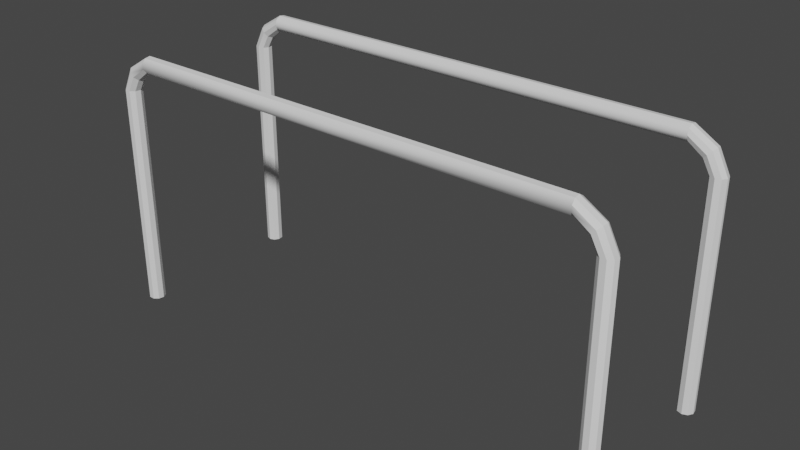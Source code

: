 # Source: Soccer_Goal.blend  (saved by Blender 3.1.7; exported with 4.5.12 LTS)
import bpy
from mathutils import Matrix  # noqa: F401  (used for matrix-valued properties, if any)

bpy.ops.wm.read_factory_settings(use_empty=True)
scene = bpy.context.scene
scene.name = 'Scene'

# ---- collections
col_collection = bpy.data.collections.new('Collection'); scene.collection.children.link(col_collection)

# ---- world
world_world = bpy.data.worlds.new('World'); scene.world = world_world
world_world.use_nodes = True; world_world.node_tree.nodes.clear()
_N = world_world.node_tree.nodes; _L = world_world.node_tree.links
n0 = _N.new('ShaderNodeOutputWorld'); n0.name = 'World Output'; n0.location = (300, 300)
n1 = _N.new('ShaderNodeBackground'); n1.name = 'Background'; n1.location = (10, 300)
n1.inputs[0].default_value = (0.05088, 0.05088, 0.05088, 1.0)
_L.new(n1.outputs[0], n0.inputs[0])
n0.is_active_output = True
world_world.color = (0.05088, 0.05088, 0.05088)
world_world.use_sun_shadow = False
world_world.sun_shadow_jitter_overblur = 0.0

# ---- meshes
me_cube_002 = bpy.data.meshes.new('Cube.002')
me_cube_002.from_pydata([(-0.2351, -0.03523, 0.8705), (-0.2351, -0.03523, 11.25), (-0.2303, -0.03611, 0.8705), (-0.2303, -0.03611, 11.25), (-0.2278, -0.03832, 0.8705), (-0.2278, -0.03832, 11.25), (-0.2287, -0.04084, 0.8705), (-0.2287, -0.04084, 11.25), (-0.2326, -0.04248, 0.8705), (-0.2326, -0.04248, 11.25), (-0.2377, -0.04248, 0.8705), (-0.2377, -0.04248, 11.25), (-0.2416, -0.04084, 0.8705), (-0.2416, -0.04084, 11.25), (-0.2425, -0.03832, 0.8705), (-0.2425, -0.03832, 11.25), (-0.2399, -0.03611, 0.8705), (-0.2399, -0.03611, 11.25), (-0.2234, -0.03611, 11.88), (-0.2268, -0.03523, 12.05), (-0.2216, -0.03832, 11.79), (-0.2223, -0.04084, 11.82), (-0.225, -0.04248, 11.96), (-0.2286, -0.04248, 12.14), (-0.2314, -0.04084, 12.28), (-0.232, -0.03832, 12.31), (-0.2302, -0.03611, 12.22), (-0.2101, -0.03611, 12.36), (-0.2101, -0.03523, 12.6), (-0.2101, -0.03832, 12.23), (-0.2101, -0.04084, 12.28), (-0.2101, -0.04248, 12.47), (-0.2101, -0.04248, 12.73), (-0.2101, -0.04084, 12.93), (-0.2101, -0.03832, 12.97), (-0.2101, -0.03611, 12.84), (0.0, -0.03611, 12.36), (0.0, -0.03523, 12.6), (0.0, -0.03832, 12.23), (0.0, -0.04084, 12.28), (0.0, -0.04248, 12.47), (0.0, -0.04248, 12.73), (0.0, -0.04084, 12.93), (0.0, -0.03832, 12.97), (0.0, -0.03611, 12.84), (0.2351, -0.03523, 0.8705), (0.2351, -0.03523, 11.25), (0.2303, -0.03611, 0.8705), (0.2303, -0.03611, 11.25), (0.2278, -0.03832, 0.8705), (0.2278, -0.03832, 11.25), (0.2287, -0.04084, 0.8705), (0.2287, -0.04084, 11.25), (0.2326, -0.04248, 0.8705), (0.2326, -0.04248, 11.25), (0.2377, -0.04248, 0.8705), (0.2377, -0.04248, 11.25), (0.2416, -0.04084, 0.8705), (0.2416, -0.04084, 11.25), (0.2425, -0.03832, 0.8705), (0.2425, -0.03832, 11.25), (0.2399, -0.03611, 0.8705), (0.2399, -0.03611, 11.25), (0.2234, -0.03611, 11.88), (0.2268, -0.03523, 12.05), (0.2216, -0.03832, 11.79), (0.2223, -0.04084, 11.82), (0.225, -0.04248, 11.96), (0.2286, -0.04248, 12.14), (0.2314, -0.04084, 12.28), (0.232, -0.03832, 12.31), (0.2302, -0.03611, 12.22), (0.2101, -0.03611, 12.36), (0.2101, -0.03523, 12.6), (0.2101, -0.03832, 12.23), (0.2101, -0.04084, 12.28), (0.2101, -0.04248, 12.47), (0.2101, -0.04248, 12.73), (0.2101, -0.04084, 12.93), (0.2101, -0.03832, 12.97), (0.2101, -0.03611, 12.84), (-0.2351, 0.03523, 0.8705), (-0.2351, 0.03523, 11.25), (-0.2303, 0.03611, 0.8705), (-0.2303, 0.03611, 11.25), (-0.2278, 0.03832, 0.8705), (-0.2278, 0.03832, 11.25), (-0.2287, 0.04084, 0.8705), (-0.2287, 0.04084, 11.25), (-0.2326, 0.04248, 0.8705), (-0.2326, 0.04248, 11.25), (-0.2377, 0.04248, 0.8705), (-0.2377, 0.04248, 11.25), (-0.2416, 0.04084, 0.8705), (-0.2416, 0.04084, 11.25), (-0.2425, 0.03832, 0.8705), (-0.2425, 0.03832, 11.25), (-0.2399, 0.03611, 0.8705), (-0.2399, 0.03611, 11.25), (-0.2234, 0.03611, 11.88), (-0.2268, 0.03523, 12.05), (-0.2216, 0.03832, 11.79), (-0.2223, 0.04084, 11.82), (-0.225, 0.04248, 11.96), (-0.2286, 0.04248, 12.14), (-0.2314, 0.04084, 12.28), (-0.232, 0.03832, 12.31), (-0.2302, 0.03611, 12.22), (-0.2101, 0.03611, 12.36), (-0.2101, 0.03523, 12.6), (-0.2101, 0.03832, 12.23), (-0.2101, 0.04084, 12.28), (-0.2101, 0.04248, 12.47), (-0.2101, 0.04248, 12.73), (-0.2101, 0.04084, 12.93), (-0.2101, 0.03832, 12.97), (-0.2101, 0.03611, 12.84), (0.0, 0.03611, 12.36), (0.0, 0.03523, 12.6), (0.0, 0.03832, 12.23), (0.0, 0.04084, 12.28), (0.0, 0.04248, 12.47), (0.0, 0.04248, 12.73), (0.0, 0.04084, 12.93), (0.0, 0.03832, 12.97), (0.0, 0.03611, 12.84), (0.2351, 0.03523, 0.8705), (0.2351, 0.03523, 11.25), (0.2303, 0.03611, 0.8705), (0.2303, 0.03611, 11.25), (0.2278, 0.03832, 0.8705), (0.2278, 0.03832, 11.25), (0.2287, 0.04084, 0.8705), (0.2287, 0.04084, 11.25), (0.2326, 0.04248, 0.8705), (0.2326, 0.04248, 11.25), (0.2377, 0.04248, 0.8705), (0.2377, 0.04248, 11.25), (0.2416, 0.04084, 0.8705), (0.2416, 0.04084, 11.25), (0.2425, 0.03832, 0.8705), (0.2425, 0.03832, 11.25), (0.2399, 0.03611, 0.8705), (0.2399, 0.03611, 11.25), (0.2234, 0.03611, 11.88), (0.2268, 0.03523, 12.05), (0.2216, 0.03832, 11.79), (0.2223, 0.04084, 11.82), (0.225, 0.04248, 11.96), (0.2286, 0.04248, 12.14), (0.2314, 0.04084, 12.28), (0.232, 0.03832, 12.31), (0.2302, 0.03611, 12.22), (0.2101, 0.03611, 12.36), (0.2101, 0.03523, 12.6), (0.2101, 0.03832, 12.23), (0.2101, 0.04084, 12.28), (0.2101, 0.04248, 12.47), (0.2101, 0.04248, 12.73), (0.2101, 0.04084, 12.93), (0.2101, 0.03832, 12.97), (0.2101, 0.03611, 12.84)], [], [(0, 1, 3, 2), (2, 3, 5, 4), (4, 5, 7, 6), (6, 7, 9, 8), (8, 9, 11, 10), (10, 11, 13, 12), (12, 13, 15, 14), (7, 5, 20, 21), (14, 15, 17, 16), (16, 17, 1, 0), (0, 2, 4, 6, 8, 10, 12, 14, 16), (20, 18, 27, 29), (5, 3, 18, 20), (1, 17, 26, 19), (17, 15, 25, 26), (15, 13, 24, 25), (13, 11, 23, 24), (11, 9, 22, 23), (9, 7, 21, 22), (3, 1, 19, 18), (34, 33, 42, 43), (19, 26, 35, 28), (24, 23, 32, 33), (21, 20, 29, 30), (25, 24, 33, 34), (22, 21, 30, 31), (18, 19, 28, 27), (26, 25, 34, 35), (23, 22, 31, 32), (31, 30, 39, 40), (27, 28, 37, 36), (35, 34, 43, 44), (32, 31, 40, 41), (29, 27, 36, 38), (28, 35, 44, 37), (33, 32, 41, 42), (30, 29, 38, 39), (45, 47, 48, 46), (47, 49, 50, 48), (49, 51, 52, 50), (51, 53, 54, 52), (53, 55, 56, 54), (55, 57, 58, 56), (57, 59, 60, 58), (52, 66, 65, 50), (59, 61, 62, 60), (61, 45, 46, 62), (45, 61, 59, 57, 55, 53, 51, 49, 47), (65, 74, 72, 63), (50, 65, 63, 48), (46, 64, 71, 62), (62, 71, 70, 60), (60, 70, 69, 58), (58, 69, 68, 56), (56, 68, 67, 54), (54, 67, 66, 52), (48, 63, 64, 46), (79, 43, 42, 78), (64, 73, 80, 71), (69, 78, 77, 68), (66, 75, 74, 65), (70, 79, 78, 69), (67, 76, 75, 66), (63, 72, 73, 64), (71, 80, 79, 70), (68, 77, 76, 67), (76, 40, 39, 75), (72, 36, 37, 73), (80, 44, 43, 79), (77, 41, 40, 76), (74, 38, 36, 72), (73, 37, 44, 80), (78, 42, 41, 77), (75, 39, 38, 74), (81, 83, 84, 82), (83, 85, 86, 84), (85, 87, 88, 86), (87, 89, 90, 88), (89, 91, 92, 90), (91, 93, 94, 92), (93, 95, 96, 94), (88, 102, 101, 86), (95, 97, 98, 96), (97, 81, 82, 98), (81, 97, 95, 93, 91, 89, 87, 85, 83), (101, 110, 108, 99), (86, 101, 99, 84), (82, 100, 107, 98), (98, 107, 106, 96), (96, 106, 105, 94), (94, 105, 104, 92), (92, 104, 103, 90), (90, 103, 102, 88), (84, 99, 100, 82), (115, 124, 123, 114), (100, 109, 116, 107), (105, 114, 113, 104), (102, 111, 110, 101), (106, 115, 114, 105), (103, 112, 111, 102), (99, 108, 109, 100), (107, 116, 115, 106), (104, 113, 112, 103), (112, 121, 120, 111), (108, 117, 118, 109), (116, 125, 124, 115), (113, 122, 121, 112), (110, 119, 117, 108), (109, 118, 125, 116), (114, 123, 122, 113), (111, 120, 119, 110), (126, 127, 129, 128), (128, 129, 131, 130), (130, 131, 133, 132), (132, 133, 135, 134), (134, 135, 137, 136), (136, 137, 139, 138), (138, 139, 141, 140), (133, 131, 146, 147), (140, 141, 143, 142), (142, 143, 127, 126), (126, 128, 130, 132, 134, 136, 138, 140, 142), (146, 144, 153, 155), (131, 129, 144, 146), (127, 143, 152, 145), (143, 141, 151, 152), (141, 139, 150, 151), (139, 137, 149, 150), (137, 135, 148, 149), (135, 133, 147, 148), (129, 127, 145, 144), (160, 159, 123, 124), (145, 152, 161, 154), (150, 149, 158, 159), (147, 146, 155, 156), (151, 150, 159, 160), (148, 147, 156, 157), (144, 145, 154, 153), (152, 151, 160, 161), (149, 148, 157, 158), (157, 156, 120, 121), (153, 154, 118, 117), (161, 160, 124, 125), (158, 157, 121, 122), (155, 153, 117, 119), (154, 161, 125, 118), (159, 158, 122, 123), (156, 155, 119, 120)])
me_cube_002.polygons.foreach_set('use_smooth', [True] * 148)
_k = set([(0, 1), (0, 2), (0, 16), (1, 19), (2, 3), (2, 4), (3, 5), (3, 18), (4, 5), (4, 6), (5, 7), (5, 20), (6, 7), (6, 8), (7, 9), (7, 21), (8, 9), (8, 10), (9, 22), (10, 11), (10, 12), (11, 23), (12, 13), (12, 14), (13, 24), (14, 15), (14, 16), (15, 17), (15, 25), (16, 17), (17, 26), (18, 19), (18, 20), (18, 27), (19, 26), (19, 28), (20, 21), (20, 29), (21, 22), (21, 30), (22, 31), (23, 24), (23, 32), (24, 25), (24, 33), (25, 26), (25, 34), (26, 35), (27, 28), (27, 29), (28, 35), (29, 30), (29, 38), (30, 31), (30, 39), (32, 33), (33, 34), (33, 42), (34, 35), (34, 43), (38, 74), (39, 75), (42, 78), (43, 79), (45, 46), (45, 47), (45, 61), (46, 64), (47, 48), (47, 49), (48, 50), (48, 63), (49, 50), (49, 51), (50, 52), (50, 65), (51, 52), (51, 53), (52, 54), (52, 66), (53, 54), (53, 55), (54, 67), (55, 56), (55, 57), (56, 68), (57, 58), (57, 59), (58, 69), (59, 60), (59, 61), (60, 62), (60, 70), (61, 62), (62, 71), (63, 64), (63, 65), (63, 72), (64, 71), (64, 73), (65, 66), (65, 74), (66, 67), (66, 75), (67, 76), (68, 69), (68, 77), (69, 70), (69, 78), (70, 71), (70, 79), (71, 80), (72, 73), (72, 74), (73, 80), (74, 75), (75, 76), (77, 78), (78, 79), (79, 80), (81, 82), (81, 83), (81, 97), (82, 100), (83, 84), (83, 85), (84, 86), (84, 99), (85, 86), (85, 87), (86, 88), (86, 101), (87, 88), (87, 89), (88, 90), (88, 102), (89, 90), (89, 91), (90, 103), (91, 92), (91, 93), (92, 104), (93, 94), (93, 95), (94, 105), (95, 96), (95, 97), (96, 98), (96, 106), (97, 98), (98, 107), (99, 100), (99, 101), (99, 108), (100, 107), (100, 109), (101, 102), (101, 110), (102, 103), (102, 111), (103, 112), (104, 105), (104, 113), (105, 106), (105, 114), (106, 107), (106, 115), (107, 116), (108, 109), (108, 110), (109, 116), (110, 111), (110, 119), (111, 112), (111, 120), (113, 114), (114, 115), (114, 123), (115, 116), (115, 124), (119, 155), (120, 156), (123, 159), (124, 160), (126, 127), (126, 128), (126, 142), (127, 145), (128, 129), (128, 130), (129, 131), (129, 144), (130, 131), (130, 132), (131, 133), (131, 146), (132, 133), (132, 134), (133, 135), (133, 147), (134, 135), (134, 136), (135, 148), (136, 137), (136, 138), (137, 149), (138, 139), (138, 140), (139, 150), (140, 141), (140, 142), (141, 143), (141, 151), (142, 143), (143, 152), (144, 145), (144, 146), (144, 153), (145, 152), (145, 154), (146, 147), (146, 155), (147, 148), (147, 156), (148, 157), (149, 150), (149, 158), (150, 151), (150, 159), (151, 152), (151, 160), (152, 161), (153, 154), (153, 155), (154, 161), (155, 156), (156, 157), (158, 159), (159, 160), (160, 161)])
me_cube_002.attributes.new('sharp_edge', 'BOOLEAN', 'EDGE').data.foreach_set('value', [ (min(e.vertices), max(e.vertices)) in _k for e in me_cube_002.edges])
_uv = me_cube_002.uv_layers.new(name='UVMap')
_uv.uv.foreach_set('vector', [1.0, 0.5, 1.0, 1.0, 0.8889, 1.0, 0.8889, 0.5, 0.8889, 0.5, 0.8889, 1.0, 0.7778, 1.0, 0.7778, 0.5, 0.7778, 0.5, 0.7778, 1.0, 0.6667, 1.0, 0.6667, 0.5, 0.6667, 0.5, 0.6667, 1.0, 0.5556, 1.0, 0.5556, 0.5, 0.5556, 0.5, 0.5556, 1.0, 0.4444, 1.0, 0.4444, 0.5, 0.4444, 0.5, 0.4444, 1.0, 0.3333, 1.0, 0.3333, 0.5, 0.3333, 0.5, 0.3333, 1.0, 0.2222, 1.0, 0.2222, 0.5, 0.6667, 1.0, 0.7778, 1.0, 0.7778, 1.0, 0.6667, 1.0, 0.2222, 0.5, 0.2222, 1.0, 0.1111, 1.0, 0.1111, 0.5, 0.1111, 0.5, 0.1111, 1.0, 4.47e-08, 1.0, 4.47e-08, 0.5, 0.75, 0.49, 0.9043, 0.4339, 0.9864, 0.2917, 0.9578, 0.13, 0.8321, 0.02447, 0.6679, 0.02447, 0.5422, 0.13, 0.5136, 0.2917, 0.5957, 0.4339, 0.7778, 1.0, 0.8889, 1.0, 0.8889, 1.0, 0.7778, 1.0, 0.7778, 1.0, 0.8889, 1.0, 0.8889, 1.0, 0.7778, 1.0, 4.47e-08, 1.0, 0.1111, 1.0, 0.1111, 1.0, 4.47e-08, 1.0, 0.1111, 1.0, 0.2222, 1.0, 0.2222, 1.0, 0.1111, 1.0, 0.2222, 1.0, 0.3333, 1.0, 0.3333, 1.0, 0.2222, 1.0, 0.3333, 1.0, 0.4444, 1.0, 0.4444, 1.0, 0.3333, 1.0, 0.4444, 1.0, 0.5556, 1.0, 0.5556, 1.0, 0.4444, 1.0, 0.5556, 1.0, 0.6667, 1.0, 0.6667, 1.0, 0.5556, 1.0, 0.8889, 1.0, 1.0, 1.0, 1.0, 1.0, 0.8889, 1.0, 0.2222, 1.0, 0.3333, 1.0, 0.3333, 1.0, 0.2222, 1.0, 4.47e-08, 1.0, 0.1111, 1.0, 0.1111, 1.0, 4.47e-08, 1.0, 0.3333, 1.0, 0.4444, 1.0, 0.4444, 1.0, 0.3333, 1.0, 0.6667, 1.0, 0.7778, 1.0, 0.7778, 1.0, 0.6667, 1.0, 0.2222, 1.0, 0.3333, 1.0, 0.3333, 1.0, 0.2222, 1.0, 0.5556, 1.0, 0.6667, 1.0, 0.6667, 1.0, 0.5556, 1.0, 0.8889, 1.0, 1.0, 1.0, 1.0, 1.0, 0.8889, 1.0, 0.1111, 1.0, 0.2222, 1.0, 0.2222, 1.0, 0.1111, 1.0, 0.4444, 1.0, 0.5556, 1.0, 0.5556, 1.0, 0.4444, 1.0, 0.5556, 1.0, 0.6667, 1.0, 0.6667, 1.0, 0.5556, 1.0, 0.8889, 1.0, 1.0, 1.0, 1.0, 1.0, 0.8889, 1.0, 0.1111, 1.0, 0.2222, 1.0, 0.2222, 1.0, 0.1111, 1.0, 0.4444, 1.0, 0.5556, 1.0, 0.5556, 1.0, 0.4444, 1.0, 0.7778, 1.0, 0.8889, 1.0, 0.8889, 1.0, 0.7778, 1.0, 4.47e-08, 1.0, 0.1111, 1.0, 0.1111, 1.0, 4.47e-08, 1.0, 0.3333, 1.0, 0.4444, 1.0, 0.4444, 1.0, 0.3333, 1.0, 0.6667, 1.0, 0.7778, 1.0, 0.7778, 1.0, 0.6667, 1.0, 1.0, 0.5, 0.8889, 0.5, 0.8889, 1.0, 1.0, 1.0, 0.8889, 0.5, 0.7778, 0.5, 0.7778, 1.0, 0.8889, 1.0, 0.7778, 0.5, 0.6667, 0.5, 0.6667, 1.0, 0.7778, 1.0, 0.6667, 0.5, 0.5556, 0.5, 0.5556, 1.0, 0.6667, 1.0, 0.5556, 0.5, 0.4444, 0.5, 0.4444, 1.0, 0.5556, 1.0, 0.4444, 0.5, 0.3333, 0.5, 0.3333, 1.0, 0.4444, 1.0, 0.3333, 0.5, 0.2222, 0.5, 0.2222, 1.0, 0.3333, 1.0, 0.6667, 1.0, 0.6667, 1.0, 0.7778, 1.0, 0.7778, 1.0, 0.2222, 0.5, 0.1111, 0.5, 0.1111, 1.0, 0.2222, 1.0, 0.1111, 0.5, 4.47e-08, 0.5, 4.47e-08, 1.0, 0.1111, 1.0, 0.75, 0.49, 0.5957, 0.4339, 0.5136, 0.2917, 0.5422, 0.13, 0.6679, 0.02447, 0.8321, 0.02447, 0.9578, 0.13, 0.9864, 0.2917, 0.9043, 0.4339, 0.7778, 1.0, 0.7778, 1.0, 0.8889, 1.0, 0.8889, 1.0, 0.7778, 1.0, 0.7778, 1.0, 0.8889, 1.0, 0.8889, 1.0, 4.47e-08, 1.0, 4.47e-08, 1.0, 0.1111, 1.0, 0.1111, 1.0, 0.1111, 1.0, 0.1111, 1.0, 0.2222, 1.0, 0.2222, 1.0, 0.2222, 1.0, 0.2222, 1.0, 0.3333, 1.0, 0.3333, 1.0, 0.3333, 1.0, 0.3333, 1.0, 0.4444, 1.0, 0.4444, 1.0, 0.4444, 1.0, 0.4444, 1.0, 0.5556, 1.0, 0.5556, 1.0, 0.5556, 1.0, 0.5556, 1.0, 0.6667, 1.0, 0.6667, 1.0, 0.8889, 1.0, 0.8889, 1.0, 1.0, 1.0, 1.0, 1.0, 0.2222, 1.0, 0.2222, 1.0, 0.3333, 1.0, 0.3333, 1.0, 4.47e-08, 1.0, 4.47e-08, 1.0, 0.1111, 1.0, 0.1111, 1.0, 0.3333, 1.0, 0.3333, 1.0, 0.4444, 1.0, 0.4444, 1.0, 0.6667, 1.0, 0.6667, 1.0, 0.7778, 1.0, 0.7778, 1.0, 0.2222, 1.0, 0.2222, 1.0, 0.3333, 1.0, 0.3333, 1.0, 0.5556, 1.0, 0.5556, 1.0, 0.6667, 1.0, 0.6667, 1.0, 0.8889, 1.0, 0.8889, 1.0, 1.0, 1.0, 1.0, 1.0, 0.1111, 1.0, 0.1111, 1.0, 0.2222, 1.0, 0.2222, 1.0, 0.4444, 1.0, 0.4444, 1.0, 0.5556, 1.0, 0.5556, 1.0, 0.5556, 1.0, 0.5556, 1.0, 0.6667, 1.0, 0.6667, 1.0, 0.8889, 1.0, 0.8889, 1.0, 1.0, 1.0, 1.0, 1.0, 0.1111, 1.0, 0.1111, 1.0, 0.2222, 1.0, 0.2222, 1.0, 0.4444, 1.0, 0.4444, 1.0, 0.5556, 1.0, 0.5556, 1.0, 0.7778, 1.0, 0.7778, 1.0, 0.8889, 1.0, 0.8889, 1.0, 4.47e-08, 1.0, 4.47e-08, 1.0, 0.1111, 1.0, 0.1111, 1.0, 0.3333, 1.0, 0.3333, 1.0, 0.4444, 1.0, 0.4444, 1.0, 0.6667, 1.0, 0.6667, 1.0, 0.7778, 1.0, 0.7778, 1.0, 1.0, 0.5, 0.8889, 0.5, 0.8889, 1.0, 1.0, 1.0, 0.8889, 0.5, 0.7778, 0.5, 0.7778, 1.0, 0.8889, 1.0, 0.7778, 0.5, 0.6667, 0.5, 0.6667, 1.0, 0.7778, 1.0, 0.6667, 0.5, 0.5556, 0.5, 0.5556, 1.0, 0.6667, 1.0, 0.5556, 0.5, 0.4444, 0.5, 0.4444, 1.0, 0.5556, 1.0, 0.4444, 0.5, 0.3333, 0.5, 0.3333, 1.0, 0.4444, 1.0, 0.3333, 0.5, 0.2222, 0.5, 0.2222, 1.0, 0.3333, 1.0, 0.6667, 1.0, 0.6667, 1.0, 0.7778, 1.0, 0.7778, 1.0, 0.2222, 0.5, 0.1111, 0.5, 0.1111, 1.0, 0.2222, 1.0, 0.1111, 0.5, 4.47e-08, 0.5, 4.47e-08, 1.0, 0.1111, 1.0, 0.75, 0.49, 0.5957, 0.4339, 0.5136, 0.2917, 0.5422, 0.13, 0.6679, 0.02447, 0.8321, 0.02447, 0.9578, 0.13, 0.9864, 0.2917, 0.9043, 0.4339, 0.7778, 1.0, 0.7778, 1.0, 0.8889, 1.0, 0.8889, 1.0, 0.7778, 1.0, 0.7778, 1.0, 0.8889, 1.0, 0.8889, 1.0, 4.47e-08, 1.0, 4.47e-08, 1.0, 0.1111, 1.0, 0.1111, 1.0, 0.1111, 1.0, 0.1111, 1.0, 0.2222, 1.0, 0.2222, 1.0, 0.2222, 1.0, 0.2222, 1.0, 0.3333, 1.0, 0.3333, 1.0, 0.3333, 1.0, 0.3333, 1.0, 0.4444, 1.0, 0.4444, 1.0, 0.4444, 1.0, 0.4444, 1.0, 0.5556, 1.0, 0.5556, 1.0, 0.5556, 1.0, 0.5556, 1.0, 0.6667, 1.0, 0.6667, 1.0, 0.8889, 1.0, 0.8889, 1.0, 1.0, 1.0, 1.0, 1.0, 0.2222, 1.0, 0.2222, 1.0, 0.3333, 1.0, 0.3333, 1.0, 4.47e-08, 1.0, 4.47e-08, 1.0, 0.1111, 1.0, 0.1111, 1.0, 0.3333, 1.0, 0.3333, 1.0, 0.4444, 1.0, 0.4444, 1.0, 0.6667, 1.0, 0.6667, 1.0, 0.7778, 1.0, 0.7778, 1.0, 0.2222, 1.0, 0.2222, 1.0, 0.3333, 1.0, 0.3333, 1.0, 0.5556, 1.0, 0.5556, 1.0, 0.6667, 1.0, 0.6667, 1.0, 0.8889, 1.0, 0.8889, 1.0, 1.0, 1.0, 1.0, 1.0, 0.1111, 1.0, 0.1111, 1.0, 0.2222, 1.0, 0.2222, 1.0, 0.4444, 1.0, 0.4444, 1.0, 0.5556, 1.0, 0.5556, 1.0, 0.5556, 1.0, 0.5556, 1.0, 0.6667, 1.0, 0.6667, 1.0, 0.8889, 1.0, 0.8889, 1.0, 1.0, 1.0, 1.0, 1.0, 0.1111, 1.0, 0.1111, 1.0, 0.2222, 1.0, 0.2222, 1.0, 0.4444, 1.0, 0.4444, 1.0, 0.5556, 1.0, 0.5556, 1.0, 0.7778, 1.0, 0.7778, 1.0, 0.8889, 1.0, 0.8889, 1.0, 4.47e-08, 1.0, 4.47e-08, 1.0, 0.1111, 1.0, 0.1111, 1.0, 0.3333, 1.0, 0.3333, 1.0, 0.4444, 1.0, 0.4444, 1.0, 0.6667, 1.0, 0.6667, 1.0, 0.7778, 1.0, 0.7778, 1.0, 1.0, 0.5, 1.0, 1.0, 0.8889, 1.0, 0.8889, 0.5, 0.8889, 0.5, 0.8889, 1.0, 0.7778, 1.0, 0.7778, 0.5, 0.7778, 0.5, 0.7778, 1.0, 0.6667, 1.0, 0.6667, 0.5, 0.6667, 0.5, 0.6667, 1.0, 0.5556, 1.0, 0.5556, 0.5, 0.5556, 0.5, 0.5556, 1.0, 0.4444, 1.0, 0.4444, 0.5, 0.4444, 0.5, 0.4444, 1.0, 0.3333, 1.0, 0.3333, 0.5, 0.3333, 0.5, 0.3333, 1.0, 0.2222, 1.0, 0.2222, 0.5, 0.6667, 1.0, 0.7778, 1.0, 0.7778, 1.0, 0.6667, 1.0, 0.2222, 0.5, 0.2222, 1.0, 0.1111, 1.0, 0.1111, 0.5, 0.1111, 0.5, 0.1111, 1.0, 4.47e-08, 1.0, 4.47e-08, 0.5, 0.75, 0.49, 0.9043, 0.4339, 0.9864, 0.2917, 0.9578, 0.13, 0.8321, 0.02447, 0.6679, 0.02447, 0.5422, 0.13, 0.5136, 0.2917, 0.5957, 0.4339, 0.7778, 1.0, 0.8889, 1.0, 0.8889, 1.0, 0.7778, 1.0, 0.7778, 1.0, 0.8889, 1.0, 0.8889, 1.0, 0.7778, 1.0, 4.47e-08, 1.0, 0.1111, 1.0, 0.1111, 1.0, 4.47e-08, 1.0, 0.1111, 1.0, 0.2222, 1.0, 0.2222, 1.0, 0.1111, 1.0, 0.2222, 1.0, 0.3333, 1.0, 0.3333, 1.0, 0.2222, 1.0, 0.3333, 1.0, 0.4444, 1.0, 0.4444, 1.0, 0.3333, 1.0, 0.4444, 1.0, 0.5556, 1.0, 0.5556, 1.0, 0.4444, 1.0, 0.5556, 1.0, 0.6667, 1.0, 0.6667, 1.0, 0.5556, 1.0, 0.8889, 1.0, 1.0, 1.0, 1.0, 1.0, 0.8889, 1.0, 0.2222, 1.0, 0.3333, 1.0, 0.3333, 1.0, 0.2222, 1.0, 4.47e-08, 1.0, 0.1111, 1.0, 0.1111, 1.0, 4.47e-08, 1.0, 0.3333, 1.0, 0.4444, 1.0, 0.4444, 1.0, 0.3333, 1.0, 0.6667, 1.0, 0.7778, 1.0, 0.7778, 1.0, 0.6667, 1.0, 0.2222, 1.0, 0.3333, 1.0, 0.3333, 1.0, 0.2222, 1.0, 0.5556, 1.0, 0.6667, 1.0, 0.6667, 1.0, 0.5556, 1.0, 0.8889, 1.0, 1.0, 1.0, 1.0, 1.0, 0.8889, 1.0, 0.1111, 1.0, 0.2222, 1.0, 0.2222, 1.0, 0.1111, 1.0, 0.4444, 1.0, 0.5556, 1.0, 0.5556, 1.0, 0.4444, 1.0, 0.5556, 1.0, 0.6667, 1.0, 0.6667, 1.0, 0.5556, 1.0, 0.8889, 1.0, 1.0, 1.0, 1.0, 1.0, 0.8889, 1.0, 0.1111, 1.0, 0.2222, 1.0, 0.2222, 1.0, 0.1111, 1.0, 0.4444, 1.0, 0.5556, 1.0, 0.5556, 1.0, 0.4444, 1.0, 0.7778, 1.0, 0.8889, 1.0, 0.8889, 1.0, 0.7778, 1.0, 4.47e-08, 1.0, 0.1111, 1.0, 0.1111, 1.0, 4.47e-08, 1.0, 0.3333, 1.0, 0.4444, 1.0, 0.4444, 1.0, 0.3333, 1.0, 0.6667, 1.0, 0.7778, 1.0, 0.7778, 1.0, 0.6667, 1.0])
me_cube_002.use_remesh_fix_poles = True
me_cube_002.use_remesh_preserve_attributes = False
me_cube_002.update()
me_cube_002.normals_split_custom_set([tuple(v) for v in zip(*[iter([0.179, 0.9838, 0.0, 0.1756, 0.9845, -0.0009113, 0.1756, 0.9845, -0.0009174, 0.179, 0.9838, 0.0, 0.6547, 0.7559, 0.0, 0.6547, 0.7559, 0.0, 0.6547, 0.7559, 0.0, 0.6547, 0.7559, 0.0, 0.9431, -0.3326, 0.0, 0.9431, -0.3326, 0.0, 0.9431, -0.3326, 0.0, 0.9431, -0.3326, 0.0, 0.3869, -0.9221, 0.0, 0.3869, -0.9221, 0.0, 0.3869, -0.9221, 0.0, 0.3869, -0.9221, 0.0, 0.0, -1.0, 0.0, 0.0, -1.0, 0.0, 0.0, -1.0, 0.0, 0.0, -1.0, 0.0, -0.3869, -0.9221, 0.0, -0.3819, -0.9242, 0.001896, -0.3819, -0.9242, 0.001884, -0.3869, -0.9221, 0.0, -0.9431, -0.3326, 0.0, -0.9416, -0.3368, 0.004651, -0.9416, -0.3367, 0.004642, -0.9431, -0.3326, 0.0, 0.9374, -0.3481, -0.01058, 0.9374, -0.3481, -0.01058, 0.9374, -0.3481, -0.01058, 0.9374, -0.3481, -0.01058, -0.6547, 0.7559, 0.0, -0.6547, 0.7559, 0.0, -0.6547, 0.7559, 0.0, -0.6547, 0.7559, 0.0, -0.179, 0.9838, 0.0, -0.1762, 0.9843, 0.0008795, -0.1762, 0.9843, 0.0008851, -0.179, 0.9838, 0.0, 1.442e-06, 0.0, -1.0, 1.442e-06, 0.0, -1.0, 1.442e-06, 0.0, -1.0, 1.442e-06, 0.0, -1.0, 1.442e-06, 0.0, -1.0, 1.442e-06, 0.0, -1.0, 1.442e-06, 0.0, -1.0, 1.442e-06, 0.0, -1.0, 1.442e-06, 0.0, -1.0, 0.5019, 0.8648, -0.01339, 0.5019, 0.8648, -0.01339, 0.5019, 0.8648, -0.01339, 0.5019, 0.8648, -0.01339, 0.6361, 0.7716, -0.007086, 0.6361, 0.7716, -0.007086, 0.6361, 0.7716, -0.007086, 0.6361, 0.7716, -0.007086, -0.1762, 0.9843, 0.0008851, -0.1762, 0.9843, 0.0008795, -0.1734, 0.9848, 0.001764, -0.1734, 0.9848, 0.001764, -0.6439, 0.7651, 0.006395, -0.6439, 0.7651, 0.006395, -0.6439, 0.7651, 0.006395, -0.6439, 0.7651, 0.006395, -0.9416, -0.3367, 0.004642, -0.9416, -0.3368, 0.004651, -0.9401, -0.3409, 0.009293, -0.9401, -0.3409, 0.009293, -0.3819, -0.9242, 0.001884, -0.3819, -0.9242, 0.001896, -0.377, -0.9262, 0.00378, -0.377, -0.9262, 0.00378, 0.0, -1.0, 0.0, 0.0, -1.0, 0.0, 0.0, -1.0, 0.0, 0.0, -1.0, 0.0, 0.3722, -0.9281, -0.004055, 0.3722, -0.9281, -0.004055, 0.3722, -0.9281, -0.004055, 0.3722, -0.9281, -0.004055, 0.1756, 0.9845, -0.0009174, 0.1756, 0.9845, -0.0009113, 0.1722, 0.9851, -0.001829, 0.1722, 0.9851, -0.001829, 3.989e-07, -0.9984, 0.05662, 3.989e-07, -0.9984, 0.05662, 2.373e-07, -0.9984, 0.05662, 2.373e-07, -0.9984, 0.05662, -0.1073, 0.9942, 0.003351, -0.1073, 0.9942, 0.003351, -0.1073, 0.9942, 0.003351, -0.1073, 0.9942, 0.003351, -0.2366, -0.9716, 0.007592, -0.2366, -0.9716, 0.007592, -0.2366, -0.9716, 0.007592, -0.2366, -0.9716, 0.007592, 0.8879, -0.4595, -0.02317, 0.8879, -0.4595, -0.02317, 0.8879, -0.4595, -0.02317, 0.8879, -0.4595, -0.02317, -0.8493, -0.5272, 0.02799, -0.8493, -0.5272, 0.02799, -0.8493, -0.5272, 0.02799, -0.8493, -0.5272, 0.02799, 0.2635, -0.9646, -0.0073, 0.2635, -0.9646, -0.0073, 0.2635, -0.9646, -0.0073, 0.2635, -0.9646, -0.0073, 0.1138, 0.9935, -0.003293, 0.1138, 0.9935, -0.003293, 0.1138, 0.9935, -0.003293, 0.1138, 0.9935, -0.003293, -0.4439, 0.896, 0.0145, -0.4439, 0.896, 0.0145, -0.4439, 0.896, 0.0145, -0.4439, 0.896, 0.0145, 0.0, -1.0, 0.0, 0.0, -1.0, 0.0, 9.398e-08, -1.0, -0.006138, 1.438e-07, -1.0, -2.505e-05, 9.398e-08, -1.0, -0.006138, 9.056e-08, -1.0, -0.00839, 1.378e-07, -1.0, -0.00839, 1.398e-07, -1.0, -0.004195, -9.229e-08, 0.9999, -0.01048, -1.569e-07, 1.0, 1.082e-08, -1.426e-07, 1.0, -1.03e-08, -1.533e-07, 0.9999, -0.01048, -6.46e-08, 0.9999, 0.01048, 0.0, 0.9999, 0.01732, -1.401e-07, 0.9999, 0.01732, -1.388e-07, 0.9999, 0.01048, 1.438e-07, -1.0, -2.505e-05, 9.398e-08, -1.0, -0.006138, 1.398e-07, -1.0, -0.004195, 1.502e-07, -1.0, 0.004195, 0.0, 0.9998, -0.01732, -9.229e-08, 0.9999, -0.01048, -1.533e-07, 0.9999, -0.01048, -1.59e-07, 0.9999, -0.01732, -1.569e-07, 1.0, 1.082e-08, -6.46e-08, 0.9999, 0.01048, -1.388e-07, 0.9999, 0.01048, -1.426e-07, 1.0, -1.03e-08, 1.811e-07, -1.0, 0.00839, 1.438e-07, -1.0, -2.505e-05, 1.502e-07, -1.0, 0.004195, 1.585e-07, -1.0, 0.00839, -1.994e-07, -0.9984, -0.05662, -1.994e-07, -0.9984, -0.05662, 1.5e-07, -0.9984, -0.05662, 1.5e-07, -0.9984, -0.05662, -0.179, 0.9838, 0.0, -0.179, 0.9838, 0.0, -0.1756, 0.9845, -0.0009174, -0.1756, 0.9845, -0.0009113, -0.6547, 0.7559, 0.0, -0.6547, 0.7559, 0.0, -0.6547, 0.7559, 0.0, -0.6547, 0.7559, 0.0, -0.9431, -0.3326, 0.0, -0.9431, -0.3326, 0.0, -0.9431, -0.3326, 0.0, -0.9431, -0.3326, 0.0, -0.3869, -0.9221, 0.0, -0.3869, -0.9221, 0.0, -0.3869, -0.9221, 0.0, -0.3869, -0.9221, 0.0, 0.0, -1.0, 0.0, 0.0, -1.0, 0.0, 0.0, -1.0, 0.0, 0.0, -1.0, 0.0, 0.3869, -0.9221, 0.0, 0.3869, -0.9221, 0.0, 0.3819, -0.9242, 0.001884, 0.3819, -0.9242, 0.001896, 0.9431, -0.3326, 0.0, 0.9431, -0.3326, 0.0, 0.9416, -0.3367, 0.004642, 0.9416, -0.3368, 0.004651, -0.9374, -0.3481, -0.01058, -0.9374, -0.3481, -0.01058, -0.9374, -0.3481, -0.01058, -0.9374, -0.3481, -0.01058, 0.6547, 0.7559, 0.0, 0.6547, 0.7559, 0.0, 0.6547, 0.7559, 0.0, 0.6547, 0.7559, 0.0, 0.179, 0.9838, 0.0, 0.179, 0.9838, 0.0, 0.1762, 0.9843, 0.0008851, 0.1762, 0.9843, 0.0008795, 1.442e-06, 0.0, -1.0, 1.442e-06, 0.0, -1.0, 1.442e-06, 0.0, -1.0, 1.442e-06, 0.0, -1.0, 1.442e-06, 0.0, -1.0, 1.442e-06, 0.0, -1.0, 1.442e-06, 0.0, -1.0, 1.442e-06, 0.0, -1.0, 1.442e-06, 0.0, -1.0, -0.5019, 0.8648, -0.01339, -0.5019, 0.8648, -0.01339, -0.5019, 0.8648, -0.01339, -0.5019, 0.8648, -0.01339, -0.6361, 0.7716, -0.007086, -0.6361, 0.7716, -0.007086, -0.6361, 0.7716, -0.007086, -0.6361, 0.7716, -0.007086, 0.1762, 0.9843, 0.0008851, 0.1734, 0.9848, 0.001764, 0.1734, 0.9848, 0.001764, 0.1762, 0.9843, 0.0008795, 0.6439, 0.7651, 0.006395, 0.6439, 0.7651, 0.006395, 0.6439, 0.7651, 0.006395, 0.6439, 0.7651, 0.006395, 0.9416, -0.3367, 0.004642, 0.9401, -0.3409, 0.009293, 0.9401, -0.3409, 0.009293, 0.9416, -0.3368, 0.004651, 0.3819, -0.9242, 0.001884, 0.377, -0.9262, 0.00378, 0.377, -0.9262, 0.00378, 0.3819, -0.9242, 0.001896, 0.0, -1.0, 0.0, 0.0, -1.0, 0.0, 0.0, -1.0, 0.0, 0.0, -1.0, 0.0, -0.3722, -0.9281, -0.004055, -0.3722, -0.9281, -0.004055, -0.3722, -0.9281, -0.004055, -0.3722, -0.9281, -0.004055, -0.1756, 0.9845, -0.0009174, -0.1722, 0.9851, -0.001829, -0.1722, 0.9851, -0.001829, -0.1756, 0.9845, -0.0009113, 7.57e-08, -0.9984, 0.05662, 2.373e-07, -0.9984, 0.05662, 2.373e-07, -0.9984, 0.05662, 7.57e-08, -0.9984, 0.05662, 0.1073, 0.9942, 0.003351, 0.1073, 0.9942, 0.003351, 0.1073, 0.9942, 0.003351, 0.1073, 0.9942, 0.003351, 0.2366, -0.9716, 0.007592, 0.2366, -0.9716, 0.007592, 0.2366, -0.9716, 0.007592, 0.2366, -0.9716, 0.007592, -0.8879, -0.4595, -0.02317, -0.8879, -0.4595, -0.02317, -0.8879, -0.4595, -0.02317, -0.8879, -0.4595, -0.02317, 0.8493, -0.5272, 0.02799, 0.8493, -0.5272, 0.02799, 0.8493, -0.5272, 0.02799, 0.8493, -0.5272, 0.02799, -0.2635, -0.9646, -0.0073, -0.2635, -0.9646, -0.0073, -0.2635, -0.9646, -0.0073, -0.2635, -0.9646, -0.0073, -0.1138, 0.9935, -0.003293, -0.1138, 0.9935, -0.003293, -0.1138, 0.9935, -0.003293, -0.1138, 0.9935, -0.003293, 0.4439, 0.896, 0.0145, 0.4439, 0.896, 0.0145, 0.4439, 0.896, 0.0145, 0.4439, 0.896, 0.0145, 0.0, -1.0, 0.0, 1.108e-07, -1.0, -2.505e-05, 1.531e-07, -1.0, -0.006138, 0.0, -1.0, 0.0, 1.531e-07, -1.0, -0.006138, 1.398e-07, -1.0, -0.004195, 1.378e-07, -1.0, -0.00839, 1.85e-07, -1.0, -0.00839, -2.144e-07, 0.9999, -0.01048, -1.533e-07, 0.9999, -0.01048, -1.426e-07, 1.0, -1.03e-08, -1.283e-07, 1.0, 1.067e-08, -2.131e-07, 0.9999, 0.01048, -1.388e-07, 0.9999, 0.01048, -1.401e-07, 0.9999, 0.01732, -2.803e-07, 0.9999, 0.01732, 1.108e-07, -1.0, -2.505e-05, 1.502e-07, -1.0, 0.004195, 1.398e-07, -1.0, -0.004195, 1.531e-07, -1.0, -0.006138, -3.18e-07, 0.9998, -0.01732, -1.59e-07, 0.9999, -0.01732, -1.533e-07, 0.9999, -0.01048, -2.144e-07, 0.9999, -0.01048, -1.283e-07, 1.0, 1.067e-08, -1.426e-07, 1.0, -1.03e-08, -1.388e-07, 0.9999, 0.01048, -2.131e-07, 0.9999, 0.01048, 1.358e-07, -1.0, 0.00839, 1.585e-07, -1.0, 0.00839, 1.502e-07, -1.0, 0.004195, 1.108e-07, -1.0, -2.505e-05, 4.995e-07, -0.9984, -0.05662, 1.5e-07, -0.9984, -0.05662, 1.5e-07, -0.9984, -0.05662, 4.995e-07, -0.9984, -0.05662, 0.179, -0.9838, 0.0, 0.179, -0.9838, 0.0, 0.1756, -0.9845, -0.0009174, 0.1756, -0.9845, -0.0009113, 0.6547, -0.7559, 0.0, 0.6547, -0.7559, 0.0, 0.6547, -0.7559, 0.0, 0.6547, -0.7559, 0.0, 0.9431, 0.3326, 0.0, 0.9431, 0.3326, 0.0, 0.9431, 0.3326, 0.0, 0.9431, 0.3326, 0.0, 0.3869, 0.9221, 0.0, 0.3869, 0.9221, 0.0, 0.3869, 0.9221, 0.0, 0.3869, 0.9221, 0.0, 0.0, 1.0, 0.0, 0.0, 1.0, 0.0, 0.0, 1.0, 0.0, 0.0, 1.0, 0.0, -0.3869, 0.9221, 0.0, -0.3869, 0.9221, 0.0, -0.3819, 0.9242, 0.001884, -0.3819, 0.9242, 0.001896, -0.9431, 0.3326, 0.0, -0.9431, 0.3326, 0.0, -0.9416, 0.3367, 0.004642, -0.9416, 0.3368, 0.004651, 0.9374, 0.3481, -0.01058, 0.9374, 0.3481, -0.01058, 0.9374, 0.3481, -0.01058, 0.9374, 0.3481, -0.01058, -0.6547, -0.7559, 0.0, -0.6547, -0.7559, 0.0, -0.6547, -0.7559, 0.0, -0.6547, -0.7559, 0.0, -0.179, -0.9838, 0.0, -0.179, -0.9838, 0.0, -0.1762, -0.9843, 0.0008851, -0.1762, -0.9843, 0.0008795, -1.442e-06, 0.0, -1.0, -1.442e-06, 0.0, -1.0, -1.442e-06, 0.0, -1.0, -1.442e-06, 0.0, -1.0, -1.442e-06, 0.0, -1.0, -1.442e-06, 0.0, -1.0, -1.442e-06, 0.0, -1.0, -1.442e-06, 0.0, -1.0, -1.442e-06, 0.0, -1.0, 0.5019, -0.8648, -0.01339, 0.5019, -0.8648, -0.01339, 0.5019, -0.8648, -0.01339, 0.5019, -0.8648, -0.01339, 0.6361, -0.7716, -0.007086, 0.6361, -0.7716, -0.007086, 0.6361, -0.7716, -0.007086, 0.6361, -0.7716, -0.007086, -0.1762, -0.9843, 0.0008851, -0.1734, -0.9848, 0.001764, -0.1734, -0.9848, 0.001764, -0.1762, -0.9843, 0.0008795, -0.6439, -0.7651, 0.006395, -0.6439, -0.7651, 0.006395, -0.6439, -0.7651, 0.006395, -0.6439, -0.7651, 0.006395, -0.9416, 0.3367, 0.004642, -0.9401, 0.3409, 0.009293, -0.9401, 0.3409, 0.009293, -0.9416, 0.3368, 0.004651, -0.3819, 0.9242, 0.001884, -0.377, 0.9262, 0.00378, -0.377, 0.9262, 0.00378, -0.3819, 0.9242, 0.001896, 0.0, 1.0, 0.0, 0.0, 1.0, 0.0, 0.0, 1.0, 0.0, 0.0, 1.0, 0.0, 0.3722, 0.9281, -0.004055, 0.3722, 0.9281, -0.004055, 0.3722, 0.9281, -0.004055, 0.3722, 0.9281, -0.004055, 0.1756, -0.9845, -0.0009174, 0.1722, -0.9851, -0.001829, 0.1722, -0.9851, -0.001829, 0.1756, -0.9845, -0.0009113, 3.989e-07, 0.9984, 0.05662, 1.994e-07, 0.9984, 0.05662, 1.994e-07, 0.9984, 0.05662, 3.989e-07, 0.9984, 0.05662, -0.1073, -0.9942, 0.003351, -0.1073, -0.9942, 0.003351, -0.1073, -0.9942, 0.003351, -0.1073, -0.9942, 0.003351, -0.2366, 0.9716, 0.007592, -0.2366, 0.9716, 0.007592, -0.2366, 0.9716, 0.007592, -0.2366, 0.9716, 0.007592, 0.8879, 0.4595, -0.02317, 0.8879, 0.4595, -0.02317, 0.8879, 0.4595, -0.02317, 0.8879, 0.4595, -0.02317, -0.8493, 0.5272, 0.02799, -0.8493, 0.5272, 0.02799, -0.8493, 0.5272, 0.02799, -0.8493, 0.5272, 0.02799, 0.2635, 0.9646, -0.0073, 0.2635, 0.9646, -0.0073, 0.2635, 0.9646, -0.0073, 0.2635, 0.9646, -0.0073, 0.1138, -0.9935, -0.003293, 0.1138, -0.9935, -0.003293, 0.1138, -0.9935, -0.003293, 0.1138, -0.9935, -0.003293, -0.4439, -0.896, 0.0145, -0.4439, -0.896, 0.0145, -0.4439, -0.896, 0.0145, -0.4439, -0.896, 0.0145, 0.0, 1.0, 0.0, 1.786e-07, 1.0, -2.506e-05, 6.115e-08, 1.0, -0.006138, 0.0, 1.0, 0.0, 6.115e-08, 1.0, -0.006138, 1.388e-07, 1.0, -0.004195, 1.358e-07, 1.0, -0.00839, 9.056e-08, 1.0, -0.00839, -8.8e-08, -0.9999, -0.01048, -1.584e-07, -0.9999, -0.01048, -1.409e-07, -1.0, -1.03e-08, -1.526e-07, -1.0, 1.082e-08, -6.46e-08, -0.9999, 0.01048, -1.386e-07, -0.9999, 0.01048, -1.387e-07, -0.9999, 0.01732, 0.0, -0.9999, 0.01732, 1.786e-07, 1.0, -2.506e-05, 1.461e-07, 1.0, 0.004195, 1.388e-07, 1.0, -0.004195, 6.115e-08, 1.0, -0.006138, 0.0, -0.9998, -0.01732, -1.734e-07, -0.9999, -0.01732, -1.584e-07, -0.9999, -0.01048, -8.8e-08, -0.9999, -0.01048, -1.526e-07, -1.0, 1.082e-08, -1.409e-07, -1.0, -1.03e-08, -1.386e-07, -0.9999, 0.01048, -6.46e-08, -0.9999, 0.01048, 1.65e-07, 1.0, 0.00839, 1.504e-07, 1.0, 0.00839, 1.461e-07, 1.0, 0.004195, 1.786e-07, 1.0, -2.506e-05, -1.994e-07, 0.9984, -0.05662, 1.994e-07, 0.9984, -0.05662, 1.994e-07, 0.9984, -0.05662, -1.994e-07, 0.9984, -0.05662, -0.179, -0.9838, 0.0, -0.1756, -0.9845, -0.0009113, -0.1756, -0.9845, -0.0009174, -0.179, -0.9838, 0.0, -0.6547, -0.7559, 0.0, -0.6547, -0.7559, 0.0, -0.6547, -0.7559, 0.0, -0.6547, -0.7559, 0.0, -0.9431, 0.3326, 0.0, -0.9431, 0.3326, 0.0, -0.9431, 0.3326, 0.0, -0.9431, 0.3326, 0.0, -0.3869, 0.9221, 0.0, -0.3869, 0.9221, 0.0, -0.3869, 0.9221, 0.0, -0.3869, 0.9221, 0.0, 0.0, 1.0, 0.0, 0.0, 1.0, 0.0, 0.0, 1.0, 0.0, 0.0, 1.0, 0.0, 0.3869, 0.9221, 0.0, 0.3819, 0.9242, 0.001896, 0.3819, 0.9242, 0.001884, 0.3869, 0.9221, 0.0, 0.9431, 0.3326, 0.0, 0.9416, 0.3368, 0.004651, 0.9416, 0.3367, 0.004642, 0.9431, 0.3326, 0.0, -0.9374, 0.3481, -0.01058, -0.9374, 0.3481, -0.01058, -0.9374, 0.3481, -0.01058, -0.9374, 0.3481, -0.01058, 0.6547, -0.7559, 0.0, 0.6547, -0.7559, 0.0, 0.6547, -0.7559, 0.0, 0.6547, -0.7559, 0.0, 0.179, -0.9838, 0.0, 0.1762, -0.9843, 0.0008795, 0.1762, -0.9843, 0.0008851, 0.179, -0.9838, 0.0, -1.442e-06, 0.0, -1.0, -1.442e-06, 0.0, -1.0, -1.442e-06, 0.0, -1.0, -1.442e-06, 0.0, -1.0, -1.442e-06, 0.0, -1.0, -1.442e-06, 0.0, -1.0, -1.442e-06, 0.0, -1.0, -1.442e-06, 0.0, -1.0, -1.442e-06, 0.0, -1.0, -0.5019, -0.8648, -0.01339, -0.5019, -0.8648, -0.01339, -0.5019, -0.8648, -0.01339, -0.5019, -0.8648, -0.01339, -0.6361, -0.7716, -0.007086, -0.6361, -0.7716, -0.007086, -0.6361, -0.7716, -0.007086, -0.6361, -0.7716, -0.007086, 0.1762, -0.9843, 0.0008851, 0.1762, -0.9843, 0.0008795, 0.1734, -0.9848, 0.001764, 0.1734, -0.9848, 0.001764, 0.6439, -0.7651, 0.006395, 0.6439, -0.7651, 0.006395, 0.6439, -0.7651, 0.006395, 0.6439, -0.7651, 0.006395, 0.9416, 0.3367, 0.004642, 0.9416, 0.3368, 0.004651, 0.9401, 0.3409, 0.009293, 0.9401, 0.3409, 0.009293, 0.3819, 0.9242, 0.001884, 0.3819, 0.9242, 0.001896, 0.377, 0.9262, 0.00378, 0.377, 0.9262, 0.00378, 0.0, 1.0, 0.0, 0.0, 1.0, 0.0, 0.0, 1.0, 1.938e-10, 0.0, 1.0, 1.242e-08, -0.3722, 0.9281, -0.004055, -0.3722, 0.9281, -0.004055, -0.3722, 0.9281, -0.004055, -0.3722, 0.9281, -0.004055, -0.1756, -0.9845, -0.0009174, -0.1756, -0.9845, -0.0009113, -0.1722, -0.9851, -0.001829, -0.1722, -0.9851, -0.001829, 0.0, 0.9984, 0.05662, 0.0, 0.9984, 0.05662, 1.994e-07, 0.9984, 0.05662, 1.994e-07, 0.9984, 0.05662, 0.1073, -0.9942, 0.003351, 0.1073, -0.9942, 0.003351, 0.1073, -0.9942, 0.003351, 0.1073, -0.9942, 0.003351, 0.2366, 0.9716, 0.007592, 0.2366, 0.9716, 0.007592, 0.2366, 0.9716, 0.007592, 0.2366, 0.9716, 0.007592, -0.8879, 0.4595, -0.02317, -0.8879, 0.4595, -0.02317, -0.8879, 0.4595, -0.02317, -0.8879, 0.4595, -0.02317, 0.8493, 0.5272, 0.02799, 0.8493, 0.5272, 0.02799, 0.8493, 0.5272, 0.02799, 0.8493, 0.5272, 0.02799, -0.2635, 0.9646, -0.0073, -0.2635, 0.9646, -0.0073, -0.2635, 0.9646, -0.0073, -0.2635, 0.9646, -0.0073, -0.1138, -0.9935, -0.003293, -0.1138, -0.9935, -0.003293, -0.1138, -0.9935, -0.003293, -0.1138, -0.9935, -0.003293, 0.4439, -0.896, 0.0145, 0.4439, -0.896, 0.0145, 0.4439, -0.896, 0.0145, 0.4439, -0.896, 0.0145, 0.0, 1.0, 1.242e-08, 0.0, 1.0, 1.938e-10, 4.549e-08, 1.0, -0.006138, 1.536e-07, 1.0, -2.505e-05, 4.549e-08, 1.0, -0.006138, 1.811e-07, 1.0, -0.00839, 1.358e-07, 1.0, -0.00839, 1.388e-07, 1.0, -0.004195, -2.288e-07, -0.9999, -0.01048, -1.292e-07, -1.0, 1.067e-08, -1.409e-07, -1.0, -1.03e-08, -1.584e-07, -0.9999, -0.01048, -2.126e-07, -0.9999, 0.01048, -2.775e-07, -0.9999, 0.01732, -1.387e-07, -0.9999, 0.01732, -1.386e-07, -0.9999, 0.01048, 1.536e-07, 1.0, -2.505e-05, 4.549e-08, 1.0, -0.006138, 1.388e-07, 1.0, -0.004195, 1.461e-07, 1.0, 0.004195, -3.468e-07, -0.9998, -0.01732, -2.288e-07, -0.9999, -0.01048, -1.584e-07, -0.9999, -0.01048, -1.734e-07, -0.9999, -0.01732, -1.292e-07, -1.0, 1.067e-08, -2.126e-07, -0.9999, 0.01048, -1.386e-07, -0.9999, 0.01048, -1.409e-07, -1.0, -1.03e-08, 1.358e-07, 1.0, 0.00839, 1.536e-07, 1.0, -2.505e-05, 1.461e-07, 1.0, 0.004195, 1.504e-07, 1.0, 0.00839, 5.983e-07, 0.9984, -0.05662, 5.983e-07, 0.9984, -0.05662, 1.994e-07, 0.9984, -0.05662, 1.994e-07, 0.9984, -0.05662])] * 3)])

# ---- objects
ob_cube_001 = bpy.data.objects.new('Cube.001', me_cube_002)
ob_empty = bpy.data.objects.new('Empty', None)

# ---- transforms, parenting, visibility, modifiers, constraints
ob_cube_001.parent = ob_empty
ob_cube_001.matrix_parent_inverse = Matrix(((1.0, -0.0, 0.0, 0.0), (-0.0, 1.0, -1.629e-07, -6.666), (0.0, 1.629e-07, 1.0, -1.086e-06), (-0.0, 0.0, -0.0, 1.0)))
ob_cube_001.location = (0.0, 6.666, 0.0)
ob_cube_001.rotation_euler = (-1.629e-07, 0.0, 0.0)
ob_cube_001.scale = (5.0, 10.0, 0.1)
ob_cube_001.color = (0.8, 0.8, 0.8, 1.0)
ob_empty.location = (0.0, 0.0, 0.0)
ob_empty.rotation_euler = (-1.629e-07, 0.0, 0.0)
ob_empty.color = (0.8, 0.8, 0.8, 1.0)

# ---- collection membership
col_collection.objects.link(ob_cube_001)
col_collection.objects.link(ob_empty)

# ---- scene / render settings (as saved in the file)
scene.frame_start = 1; scene.frame_end = 250; scene.frame_set(1)
scene.render.engine = 'BLENDER_EEVEE_NEXT'
scene.cycles.sampling_pattern = 'TABULATED_SOBOL'
scene.cycles.use_light_tree = False
scene.view_settings.view_transform = 'Filmic'
bpy.context.view_layer.update()

# ---- added for rendering (the .blend has no active camera and no usable light): camera, sun
cam_auto = bpy.data.cameras.new('AutoCamera')
cam_auto.lens = 50.0
cam_auto.sensor_width = 36.0
cam_auto.clip_end = 1000.0
ob_auto_camera = bpy.data.objects.new('AutoCamera', cam_auto)
scene.collection.objects.link(ob_auto_camera)
ob_auto_camera.location = (2.62777, -3.15332, 2.79424)
ob_auto_camera.rotation_euler = (1.09748, -7.21219e-08, 0.694738)
scene.camera = ob_auto_camera
light_auto_sun = bpy.data.lights.new('AutoSun', 'SUN')
light_auto_sun.energy = 3.0
light_auto_sun.angle = 0.0523599
ob_auto_sun = bpy.data.objects.new('AutoSun', light_auto_sun)
scene.collection.objects.link(ob_auto_sun)
ob_auto_sun.rotation_euler = (0.872665, 0.174533, 0.523599)
bpy.context.view_layer.update()
